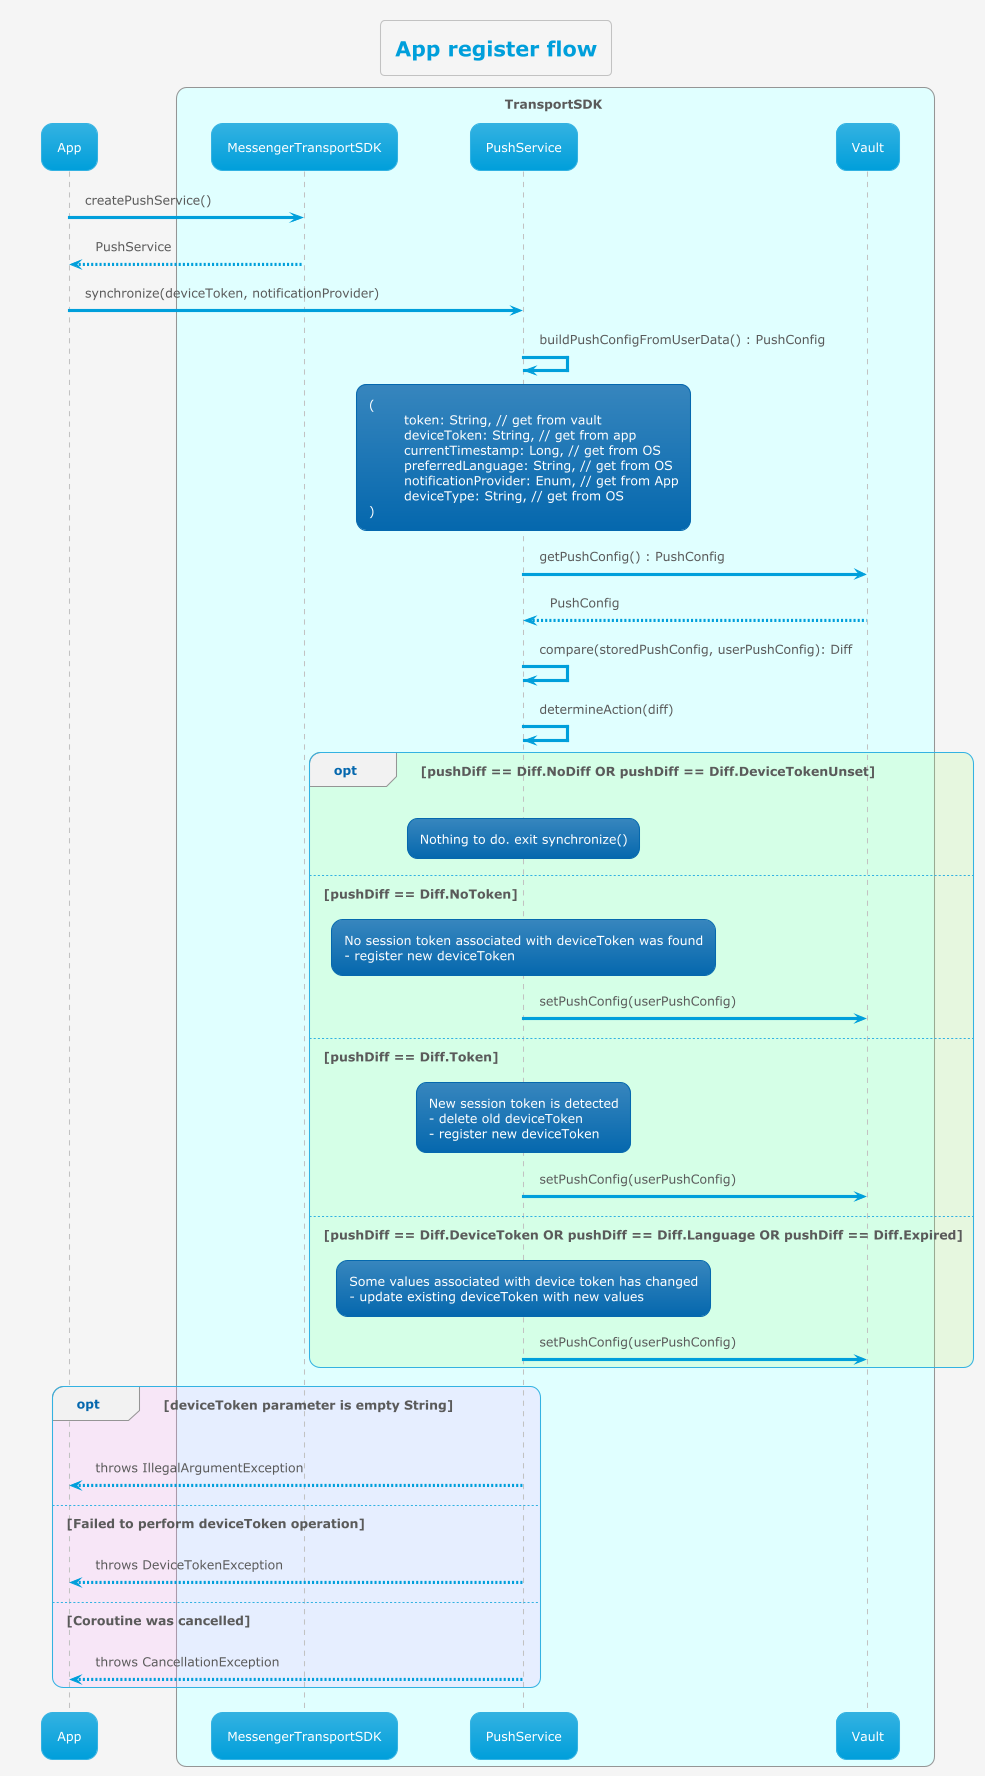

The diagram above was rendered by PlantUML. Its source (embedded in the PNG):
@startuml
'https://plantuml.com/sequence-diagram

!theme bluegray
!pragma teoz true


skinparam backgroundColor #whitesmoke
title App register flow

participant App
box TransportSDK #lightcyan
participant MessengerTransportSDK
participant PushService
participant Vault

end box

	App -> MessengerTransportSDK : createPushService()
	MessengerTransportSDK --> App : PushService
	App -> PushService : synchronize(deviceToken, notificationProvider)
	PushService -> PushService : buildPushConfigFromUserData() : PushConfig
		rnote over PushService
    	(
    		token: String, // get from vault
    		deviceToken: String, // get from app
    		currentTimestamp: Long, // get from OS
    		preferredLanguage: String, // get from OS
    		notificationProvider: Enum, // get from App
    		deviceType: String, // get from OS
    	)
    	end rnote

	PushService -> Vault : getPushConfig() : PushConfig
	Vault --> PushService : PushConfig
    PushService -> PushService : compare(storedPushConfig, userPushConfig): Diff
	PushService -> PushService : determineAction(diff)

    opt #aaff8833 pushDiff == Diff.NoDiff OR pushDiff == Diff.DeviceTokenUnset
         rnote over PushService
         Nothing to do. exit synchronize()
         end rnote
	else pushDiff == Diff.NoToken
	    rnote over PushService
        No session token associated with deviceToken was found
        - register new deviceToken
        end rnote
        PushService -> Vault : setPushConfig(userPushConfig)
    else pushDiff == Diff.Token
        rnote over PushService
        New session token is detected
        - delete old deviceToken
        - register new deviceToken
        end rnote
        PushService -> Vault : setPushConfig(userPushConfig)
    else pushDiff == Diff.DeviceToken OR pushDiff == Diff.Language OR pushDiff == Diff.Expired
        rnote over PushService
        Some values associated with device token has changed
        - update existing deviceToken with new values
        end rnote
        PushService -> Vault : setPushConfig(userPushConfig)
    end
        opt #ffaaff33 deviceToken parameter is empty String
            PushService --> App : throws IllegalArgumentException
        else Failed to perform deviceToken operation
            PushService --> App : throws DeviceTokenException
        else Coroutine was cancelled
            PushService --> App : throws CancellationException
@enduml